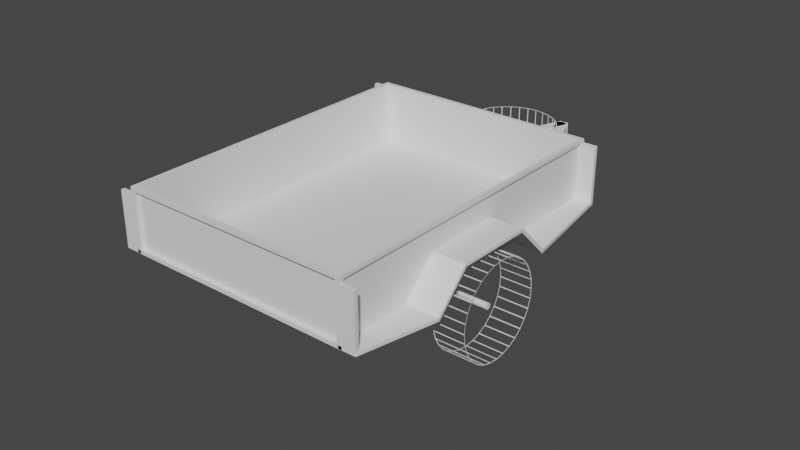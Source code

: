 # Source: pratfield_engineering_trailer.blend  (saved by Blender 5.0.119; exported with 4.5.12 LTS)
import bpy
from mathutils import Matrix  # noqa: F401  (used for matrix-valued properties, if any)

bpy.ops.wm.read_factory_settings(use_empty=True)
scene = bpy.context.scene
scene.name = 'Scene'

# ---- collections
col_collection = bpy.data.collections.new('Collection'); scene.collection.children.link(col_collection)

# ---- world
world_world = bpy.data.worlds.new('World'); scene.world = world_world
world_world.use_nodes = True; world_world.node_tree.nodes.clear()
_N = world_world.node_tree.nodes; _L = world_world.node_tree.links
n0 = _N.new('ShaderNodeOutputWorld'); n0.name = 'World Output'; n0.location = (300, 300)
n1 = _N.new('ShaderNodeBackground'); n1.name = 'Background'; n1.location = (10, 300)
n1.inputs[0].default_value = (0.05088, 0.05088, 0.05088, 1.0)
_L.new(n1.outputs[0], n0.inputs[0])
n0.is_active_output = True
world_world.color = (0.05088, 0.05088, 0.05088)
world_world.use_sun_shadow = False
world_world.sun_shadow_jitter_overblur = 0.0

# ---- meshes
me_cube_005 = bpy.data.meshes.new('Cube.005')
me_cube_005.from_pydata([(0.9626, 1.0, -0.8731), (0.9671, 0.9737, 1.0), (0.9626, 1.0, 0.8731), (0.9671, 0.9737, -0.9691), (1.0, 0.9765, -0.88), (1.0, 0.9765, 0.88), (0.9626, 1.0, -0.8731), (0.9626, 1.0, 0.8731), (0.9626, 1.0, -0.8731), (0.9626, 1.0, 0.8731), (0.9626, 0.9763, -0.8731), (0.9626, 0.9763, 0.8731), (1.0, 1.0, 1.0), (1.0, 1.0, -1.0), (0.9797, 0.9765, 0.88), (0.9797, 0.9765, -0.88), (-0.9626, 1.0, -0.8731), (-0.9671, 0.9737, 1.0), (-0.9626, 1.0, 0.8731), (-0.9671, 0.9737, -0.9691), (-1.0, 0.9765, -0.88), (-1.0, 0.9765, 0.88), (-0.9626, 1.0, -0.8731), (-0.9626, 1.0, 0.8731), (-0.9626, 1.0, -0.8731), (-0.9626, 1.0, 0.8731), (-0.9626, 0.9763, -0.8731), (-0.9626, 0.9763, 0.8731), (-1.0, 1.0, 1.0), (-1.0, 1.0, -1.0), (-0.9797, 0.9765, 0.88), (-0.9797, 0.9765, -0.88), (0.0, 1.0, -1.0), (0.0, 1.0, 1.0), (0.0, 0.9737, 1.0), (0.0, 0.9737, -0.9691), (0.0, 1.0, -0.8731), (0.0, 1.0, 0.8731), (0.0, 1.0, -0.8731), (0.0, 1.0, 0.8731), (0.0, 0.9763, -0.8731), (0.0, 0.9763, 0.8731), (0.9626, -1.0, -0.8731), (0.9671, -0.9737, 1.0), (0.9626, -1.0, 0.8731), (0.9671, -0.9737, -0.9691), (1.0, -0.9765, -0.88), (1.0, -0.9765, 0.88), (0.9626, -1.0, -0.8731), (0.9626, -1.0, 0.8731), (0.9626, -1.0, -0.8731), (0.9626, -1.0, 0.8731), (0.9626, -0.9763, -0.8731), (0.9626, -0.9763, 0.8731), (1.0, -1.0, 1.0), (1.0, -1.0, -1.0), (0.9797, -0.9765, 0.88), (0.9797, -0.9765, -0.88), (-0.9626, -1.0, -0.8731), (-0.9671, -0.9737, 1.0), (-0.9626, -1.0, 0.8731), (-0.9671, -0.9737, -0.9691), (-1.0, -0.9765, -0.88), (-1.0, -0.9765, 0.88), (-0.9626, -1.0, -0.8731), (-0.9626, -1.0, 0.8731), (-0.9626, -1.0, -0.8731), (-0.9626, -1.0, 0.8731), (-0.9626, -0.9763, -0.8731), (-0.9626, -0.9763, 0.8731), (-1.0, -1.0, 1.0), (-1.0, -1.0, -1.0), (-0.9797, -0.9765, 0.88), (-0.9797, -0.9765, -0.88), (0.0, -1.0, -1.0), (0.0, -1.0, 1.0), (0.0, -0.9737, 1.0), (0.0, -0.9737, -0.9691), (0.0, -1.0, -0.8731), (0.0, -1.0, 0.8731), (0.0, -1.0, -0.8731), (0.0, -1.0, 0.8731), (0.0, -0.9763, -0.8731), (0.0, -0.9763, 0.8731), (1.0, 0.0, -1.0), (1.0, 0.0, 1.0), (0.9671, 0.0, 1.0), (0.9671, 0.0, -0.9691), (1.0, 0.0, -0.88), (1.0, 0.0, 0.88), (0.9797, 0.0, -0.88), (0.9797, 0.0, 0.88), (0.0, 0.0, -0.9691), (0.0, 0.0, -1.0), (-1.0, 0.0, -1.0), (-1.0, 0.0, 1.0), (-0.9671, 0.0, 1.0), (-0.9671, 0.0, -0.9691), (-1.0, 0.0, -0.88), (-1.0, 0.0, 0.88), (-0.9797, 0.0, -0.88), (-0.9797, 0.0, 0.88)], [], [(86, 1, 3, 87), (34, 1, 12, 33), (36, 0, 13, 32), (0, 2, 12, 13), (2, 0, 6, 7), (2, 0, 8, 9), (37, 2, 9, 39), (40, 41, 11, 10), (9, 8, 10, 11), (39, 9, 11, 41), (5, 4, 13, 12), (89, 5, 12, 85), (88, 4, 15, 90), (4, 5, 14, 15), (8, 38, 40, 10), (0, 36, 38, 8), (1, 34, 35, 3), (2, 37, 33, 12), (96, 97, 19, 17), (34, 33, 28, 17), (36, 32, 29, 16), (16, 29, 28, 18), (18, 23, 22, 16), (18, 25, 24, 16), (37, 39, 25, 18), (40, 26, 27, 41), (25, 27, 26, 24), (39, 41, 27, 25), (21, 28, 29, 20), (99, 95, 28, 21), (98, 100, 31, 20), (20, 31, 30, 21), (24, 26, 40, 38), (16, 24, 38, 36), (17, 19, 35, 34), (18, 28, 33, 37), (31, 100, 101, 30), (21, 30, 101, 99), (17, 28, 95, 96), (20, 29, 94, 98), (32, 93, 94, 29), (19, 97, 92, 35), (15, 14, 91, 90), (5, 89, 91, 14), (3, 35, 92, 87), (1, 86, 85, 12), (32, 13, 84, 93), (4, 88, 84, 13), (86, 87, 45, 43), (76, 75, 54, 43), (78, 74, 55, 42), (42, 55, 54, 44), (44, 49, 48, 42), (44, 51, 50, 42), (79, 81, 51, 44), (82, 52, 53, 83), (51, 53, 52, 50), (81, 83, 53, 51), (47, 54, 55, 46), (89, 85, 54, 47), (88, 90, 57, 46), (46, 57, 56, 47), (50, 52, 82, 80), (42, 50, 80, 78), (43, 45, 77, 76), (44, 54, 75, 79), (96, 59, 61, 97), (76, 59, 70, 75), (78, 58, 71, 74), (58, 60, 70, 71), (60, 58, 64, 65), (60, 58, 66, 67), (79, 60, 67, 81), (82, 83, 69, 68), (67, 66, 68, 69), (81, 67, 69, 83), (63, 62, 71, 70), (99, 63, 70, 95), (98, 62, 73, 100), (62, 63, 72, 73), (66, 80, 82, 68), (58, 78, 80, 66), (59, 76, 77, 61), (60, 79, 75, 70), (73, 72, 101, 100), (63, 99, 101, 72), (59, 96, 95, 70), (62, 98, 94, 71), (74, 71, 94, 93), (61, 77, 92, 97), (57, 90, 91, 56), (47, 56, 91, 89), (45, 87, 92, 77), (43, 54, 85, 86), (74, 93, 84, 55), (46, 55, 84, 88)])
_uv = me_cube_005.uv_layers.new(name='UVMap')
_uv.uv.foreach_set('vector', [0.6291, 0.6254, 0.6291, 0.5041, 0.6291, 0.5041, 0.6291, 0.6254, 0.75, 0.5041, 0.6291, 0.5041, 0.625, 0.5, 0.75, 0.5, 0.3909, 0.3697, 0.3909, 0.4841, 0.375, 0.5, 0.375, 0.375, 0.3909, 0.4841, 0.6091, 0.4841, 0.625, 0.5, 0.375, 0.5, 0.6091, 0.4841, 0.3909, 0.4841, 0.3909, 0.4841, 0.6091, 0.4841, 0.6091, 0.4841, 0.3909, 0.4841, 0.3909, 0.4841, 0.6091, 0.4841, 0.6091, 0.3697, 0.6091, 0.4841, 0.6091, 0.4841, 0.6091, 0.3697, 0.3909, 0.3697, 0.6091, 0.3697, 0.6091, 0.4841, 0.3909, 0.4841, 0.6091, 0.4841, 0.3909, 0.4841, 0.3909, 0.4841, 0.6091, 0.4841, 0.6091, 0.3697, 0.6091, 0.4841, 0.6091, 0.4841, 0.6091, 0.3697, 0.61, 0.515, 0.39, 0.515, 0.375, 0.5, 0.625, 0.5, 0.61, 0.6307, 0.61, 0.515, 0.625, 0.5, 0.625, 0.625, 0.39, 0.6307, 0.39, 0.515, 0.39, 0.515, 0.39, 0.6307, 0.39, 0.515, 0.61, 0.515, 0.61, 0.515, 0.39, 0.515, 0.3909, 0.4841, 0.3909, 0.3697, 0.3909, 0.3697, 0.3909, 0.4841, 0.3909, 0.4841, 0.3909, 0.3697, 0.3909, 0.3697, 0.3909, 0.4841, 0.6291, 0.5041, 0.75, 0.5041, 0.75, 0.5041, 0.6291, 0.5041, 0.6091, 0.4841, 0.6091, 0.3697, 0.625, 0.375, 0.625, 0.5, 0.6291, 0.6254, 0.6291, 0.6254, 0.6291, 0.5041, 0.6291, 0.5041, 0.75, 0.5041, 0.75, 0.5, 0.625, 0.5, 0.6291, 0.5041, 0.3909, 0.3697, 0.375, 0.375, 0.375, 0.5, 0.3909, 0.4841, 0.3909, 0.4841, 0.375, 0.5, 0.625, 0.5, 0.6091, 0.4841, 0.6091, 0.4841, 0.6091, 0.4841, 0.3909, 0.4841, 0.3909, 0.4841, 0.6091, 0.4841, 0.6091, 0.4841, 0.3909, 0.4841, 0.3909, 0.4841, 0.6091, 0.3697, 0.6091, 0.3697, 0.6091, 0.4841, 0.6091, 0.4841, 0.3909, 0.3697, 0.3909, 0.4841, 0.6091, 0.4841, 0.6091, 0.3697, 0.6091, 0.4841, 0.6091, 0.4841, 0.3909, 0.4841, 0.3909, 0.4841, 0.6091, 0.3697, 0.6091, 0.3697, 0.6091, 0.4841, 0.6091, 0.4841, 0.61, 0.515, 0.625, 0.5, 0.375, 0.5, 0.39, 0.515, 0.61, 0.6307, 0.625, 0.625, 0.625, 0.5, 0.61, 0.515, 0.39, 0.6307, 0.39, 0.6307, 0.39, 0.515, 0.39, 0.515, 0.39, 0.515, 0.39, 0.515, 0.61, 0.515, 0.61, 0.515, 0.3909, 0.4841, 0.3909, 0.4841, 0.3909, 0.3697, 0.3909, 0.3697, 0.3909, 0.4841, 0.3909, 0.4841, 0.3909, 0.3697, 0.3909, 0.3697, 0.6291, 0.5041, 0.6291, 0.5041, 0.75, 0.5041, 0.75, 0.5041, 0.6091, 0.4841, 0.625, 0.5, 0.625, 0.375, 0.6091, 0.3697, 0.39, 0.515, 0.39, 0.6307, 0.61, 0.6307, 0.61, 0.515, 0.61, 0.515, 0.61, 0.515, 0.61, 0.6307, 0.61, 0.6307, 0.6291, 0.5041, 0.625, 0.5, 0.625, 0.625, 0.6291, 0.6254, 0.39, 0.515, 0.375, 0.5, 0.375, 0.625, 0.39, 0.6307, 0.25, 0.5, 0.25, 0.625, 0.375, 0.625, 0.375, 0.5, 0.6291, 0.5041, 0.6291, 0.6254, 0.75, 0.6254, 0.75, 0.5041, 0.39, 0.515, 0.61, 0.515, 0.61, 0.6307, 0.39, 0.6307, 0.61, 0.515, 0.61, 0.6307, 0.61, 0.6307, 0.61, 0.515, 0.6291, 0.5041, 0.75, 0.5041, 0.75, 0.6254, 0.6291, 0.6254, 0.6291, 0.5041, 0.6291, 0.6254, 0.625, 0.625, 0.625, 0.5, 0.25, 0.5, 0.375, 0.5, 0.375, 0.625, 0.25, 0.625, 0.39, 0.515, 0.39, 0.6307, 0.375, 0.625, 0.375, 0.5, 0.6291, 0.6254, 0.6291, 0.6254, 0.6291, 0.5041, 0.6291, 0.5041, 0.75, 0.5041, 0.75, 0.5, 0.625, 0.5, 0.6291, 0.5041, 0.3909, 0.3697, 0.375, 0.375, 0.375, 0.5, 0.3909, 0.4841, 0.3909, 0.4841, 0.375, 0.5, 0.625, 0.5, 0.6091, 0.4841, 0.6091, 0.4841, 0.6091, 0.4841, 0.3909, 0.4841, 0.3909, 0.4841, 0.6091, 0.4841, 0.6091, 0.4841, 0.3909, 0.4841, 0.3909, 0.4841, 0.6091, 0.3697, 0.6091, 0.3697, 0.6091, 0.4841, 0.6091, 0.4841, 0.3909, 0.3697, 0.3909, 0.4841, 0.6091, 0.4841, 0.6091, 0.3697, 0.6091, 0.4841, 0.6091, 0.4841, 0.3909, 0.4841, 0.3909, 0.4841, 0.6091, 0.3697, 0.6091, 0.3697, 0.6091, 0.4841, 0.6091, 0.4841, 0.61, 0.515, 0.625, 0.5, 0.375, 0.5, 0.39, 0.515, 0.61, 0.6307, 0.625, 0.625, 0.625, 0.5, 0.61, 0.515, 0.39, 0.6307, 0.39, 0.6307, 0.39, 0.515, 0.39, 0.515, 0.39, 0.515, 0.39, 0.515, 0.61, 0.515, 0.61, 0.515, 0.3909, 0.4841, 0.3909, 0.4841, 0.3909, 0.3697, 0.3909, 0.3697, 0.3909, 0.4841, 0.3909, 0.4841, 0.3909, 0.3697, 0.3909, 0.3697, 0.6291, 0.5041, 0.6291, 0.5041, 0.75, 0.5041, 0.75, 0.5041, 0.6091, 0.4841, 0.625, 0.5, 0.625, 0.375, 0.6091, 0.3697, 0.6291, 0.6254, 0.6291, 0.5041, 0.6291, 0.5041, 0.6291, 0.6254, 0.75, 0.5041, 0.6291, 0.5041, 0.625, 0.5, 0.75, 0.5, 0.3909, 0.3697, 0.3909, 0.4841, 0.375, 0.5, 0.375, 0.375, 0.3909, 0.4841, 0.6091, 0.4841, 0.625, 0.5, 0.375, 0.5, 0.6091, 0.4841, 0.3909, 0.4841, 0.3909, 0.4841, 0.6091, 0.4841, 0.6091, 0.4841, 0.3909, 0.4841, 0.3909, 0.4841, 0.6091, 0.4841, 0.6091, 0.3697, 0.6091, 0.4841, 0.6091, 0.4841, 0.6091, 0.3697, 0.3909, 0.3697, 0.6091, 0.3697, 0.6091, 0.4841, 0.3909, 0.4841, 0.6091, 0.4841, 0.3909, 0.4841, 0.3909, 0.4841, 0.6091, 0.4841, 0.6091, 0.3697, 0.6091, 0.4841, 0.6091, 0.4841, 0.6091, 0.3697, 0.61, 0.515, 0.39, 0.515, 0.375, 0.5, 0.625, 0.5, 0.61, 0.6307, 0.61, 0.515, 0.625, 0.5, 0.625, 0.625, 0.39, 0.6307, 0.39, 0.515, 0.39, 0.515, 0.39, 0.6307, 0.39, 0.515, 0.61, 0.515, 0.61, 0.515, 0.39, 0.515, 0.3909, 0.4841, 0.3909, 0.3697, 0.3909, 0.3697, 0.3909, 0.4841, 0.3909, 0.4841, 0.3909, 0.3697, 0.3909, 0.3697, 0.3909, 0.4841, 0.6291, 0.5041, 0.75, 0.5041, 0.75, 0.5041, 0.6291, 0.5041, 0.6091, 0.4841, 0.6091, 0.3697, 0.625, 0.375, 0.625, 0.5, 0.39, 0.515, 0.61, 0.515, 0.61, 0.6307, 0.39, 0.6307, 0.61, 0.515, 0.61, 0.6307, 0.61, 0.6307, 0.61, 0.515, 0.6291, 0.5041, 0.6291, 0.6254, 0.625, 0.625, 0.625, 0.5, 0.39, 0.515, 0.39, 0.6307, 0.375, 0.625, 0.375, 0.5, 0.25, 0.5, 0.375, 0.5, 0.375, 0.625, 0.25, 0.625, 0.6291, 0.5041, 0.75, 0.5041, 0.75, 0.6254, 0.6291, 0.6254, 0.39, 0.515, 0.39, 0.6307, 0.61, 0.6307, 0.61, 0.515, 0.61, 0.515, 0.61, 0.515, 0.61, 0.6307, 0.61, 0.6307, 0.6291, 0.5041, 0.6291, 0.6254, 0.75, 0.6254, 0.75, 0.5041, 0.6291, 0.5041, 0.625, 0.5, 0.625, 0.625, 0.6291, 0.6254, 0.25, 0.5, 0.25, 0.625, 0.375, 0.625, 0.375, 0.5, 0.39, 0.515, 0.375, 0.5, 0.375, 0.625, 0.39, 0.6307])
me_cube_005.use_remesh_fix_poles = True
me_cube_005.use_remesh_preserve_attributes = False
me_cube_005.use_mirror_vertex_groups = False
me_cube_005.update()
me_cube = bpy.data.meshes.new('Cube')
me_cube.from_pydata([(0.9641, -0.3109, -0.7845), (1.18, -0.3109, -1.0), (1.18, -0.3109, 1.0), (0.9641, -0.3109, 0.7845), (2.637, 1.893, -1.0), (2.422, 1.893, -0.7845), (2.422, 1.893, 0.7845), (2.637, 1.893, 1.0), (2.749, -0.3109, -1.0), (2.964, -0.3109, -0.7845), (2.964, -0.3109, 0.7845), (2.749, -0.3109, 1.0), (4.422, 1.893, -0.7845), (4.206, 1.893, -1.0), (4.206, 1.893, 1.0), (4.422, 1.893, 0.7845), (0.9641, -0.3109, -0.7845), (-7.84, 0.8612, -19.92), (-8.396, -1.595, -0.7845), (-8.197, -1.6, -1.0), (-8.197, -1.6, 1.0), (-8.396, -1.595, 0.7845), (1.319, -0.2695, -1.0), (1.121, -0.2645, -0.7845), (1.121, -0.2645, 0.7845), (1.319, -0.2695, 1.0), (-6.753, -1.637, -1.0), (-6.555, -1.642, -0.7845), (-6.555, -1.642, 0.7845), (-6.753, -1.637, 1.0), (2.962, -0.3109, -0.7845), (2.764, -0.3059, -1.0), (2.764, -0.3059, 1.0), (2.962, -0.3109, 0.7845), (-8.396, -1.595, -0.7845), (1.121, -0.2645, -0.7845)], [], [(8, 9, 10, 11, 2, 3, 0, 1), (12, 15, 10, 9), (14, 7, 2, 11), (0, 3, 6, 5), (4, 5, 6, 7, 14, 15, 12, 13), (4, 1, 0, 5), (2, 7, 6, 3), (8, 13, 12, 9), (14, 11, 10, 15), (4, 13, 8, 1), (5, 0, 16), (26, 27, 28, 29, 20, 21, 18, 19), (30, 33, 28, 27), (32, 25, 20, 29), (18, 21, 24, 23), (22, 23, 24, 25, 32, 33, 30, 31), (22, 19, 18, 23), (20, 25, 24, 21), (26, 31, 30, 27), (32, 29, 28, 33), (22, 31, 26, 19), (23, 18, 34, 35)])
_uv = me_cube.uv_layers.new(name='UVMap')
_uv.uv.foreach_set('vector', [0.375, 0.7769, 0.4019, 0.75, 0.5981, 0.75, 0.625, 0.7769, 0.625, 0.9731, 0.5981, 1.0, 0.4019, 1.0, 0.375, 0.9731, 0.4019, 0.5, 0.5981, 0.5, 0.5981, 0.75, 0.4019, 0.75, 0.6519, 0.5, 0.8481, 0.5, 0.8481, 0.75, 0.6519, 0.75, 0.4019, 0.0, 0.5981, 0.0, 0.5981, 0.25, 0.4019, 0.25, 0.375, 0.2769, 0.4019, 0.25, 0.5981, 0.25, 0.625, 0.2769, 0.625, 0.4731, 0.5981, 0.5, 0.4019, 0.5, 0.375, 0.4731, 0.1519, 0.5, 0.1519, 0.75, 0.125, 0.75, 0.125, 0.5, 0.8481, 0.75, 0.8481, 0.5, 0.875, 0.5, 0.875, 0.75, 0.3481, 0.75, 0.3481, 0.5, 0.4019, 0.5, 0.4019, 0.75, 0.6519, 0.5, 0.6519, 0.75, 0.5981, 0.75, 0.5981, 0.5, 0.1519, 0.5, 0.3481, 0.5, 0.3481, 0.75, 0.1519, 0.75, 0.4019, 0.25, 0.4019, 0.0, 0.4019, 0.0, 0.375, 0.7769, 0.4019, 0.75, 0.5981, 0.75, 0.625, 0.7769, 0.625, 0.9731, 0.5981, 1.0, 0.4019, 1.0, 0.375, 0.9731, 0.4019, 0.5, 0.5981, 0.5, 0.5981, 0.75, 0.4019, 0.75, 0.6519, 0.5, 0.8481, 0.5, 0.8481, 0.75, 0.6519, 0.75, 0.4019, 0.0, 0.5981, 0.0, 0.5981, 0.25, 0.4019, 0.25, 0.375, 0.2769, 0.4019, 0.25, 0.5981, 0.25, 0.625, 0.2769, 0.625, 0.4731, 0.5981, 0.5, 0.4019, 0.5, 0.375, 0.4731, 0.1519, 0.5, 0.1519, 0.75, 0.125, 0.75, 0.125, 0.5, 0.8481, 0.75, 0.8481, 0.5, 0.875, 0.5, 0.875, 0.75, 0.3481, 0.75, 0.3481, 0.5, 0.4019, 0.5, 0.4019, 0.75, 0.6519, 0.5, 0.6519, 0.75, 0.5981, 0.75, 0.5981, 0.5, 0.1519, 0.5, 0.3481, 0.5, 0.3481, 0.75, 0.1519, 0.75, 0.4019, 0.25, 0.4019, 0.0, 0.4019, 0.0, 0.4019, 0.25])
me_cube.use_remesh_fix_poles = True
me_cube.use_remesh_preserve_attributes = False
me_cube.use_mirror_vertex_groups = False
me_cube.update()
me_cylinder = bpy.data.meshes.new('Cylinder')
me_cylinder.from_pydata([(0.0, 1.0, -1.0), (0.0, 1.0, 1.0), (0.1951, 0.9808, -1.0), (0.1951, 0.9808, 1.0), (0.3827, 0.9239, -1.0), (0.3827, 0.9239, 1.0), (0.5556, 0.8315, -1.0), (0.5556, 0.8315, 1.0), (0.7071, 0.7071, -1.0), (0.7071, 0.7071, 1.0), (0.8315, 0.5556, -1.0), (0.8315, 0.5556, 1.0), (0.9239, 0.3827, -1.0), (0.9239, 0.3827, 1.0), (0.9808, 0.1951, -1.0), (0.9808, 0.1951, 1.0), (1.0, 0.0, -1.0), (1.0, 0.0, 1.0), (0.9808, -0.1951, -1.0), (0.9808, -0.1951, 1.0), (0.9239, -0.3827, -1.0), (0.9239, -0.3827, 1.0), (0.8315, -0.5556, -1.0), (0.8315, -0.5556, 1.0), (0.7071, -0.7071, -1.0), (0.7071, -0.7071, 1.0), (0.5556, -0.8315, -1.0), (0.5556, -0.8315, 1.0), (0.3827, -0.9239, -1.0), (0.3827, -0.9239, 1.0), (0.1951, -0.9808, -1.0), (0.1951, -0.9808, 1.0), (0.0, -1.0, -1.0), (0.0, -1.0, 1.0), (-0.1951, -0.9808, -1.0), (-0.1951, -0.9808, 1.0), (-0.3827, -0.9239, -1.0), (-0.3827, -0.9239, 1.0), (-0.5556, -0.8315, -1.0), (-0.5556, -0.8315, 1.0), (-0.7071, -0.7071, -1.0), (-0.7071, -0.7071, 1.0), (-0.8315, -0.5556, -1.0), (-0.8315, -0.5556, 1.0), (-0.9239, -0.3827, -1.0), (-0.9239, -0.3827, 1.0), (-0.9808, -0.1951, -1.0), (-0.9808, -0.1951, 1.0), (-1.0, 0.0, -1.0), (-1.0, 0.0, 1.0), (-0.9808, 0.1951, -1.0), (-0.9808, 0.1951, 1.0), (-0.9239, 0.3827, -1.0), (-0.9239, 0.3827, 1.0), (-0.8315, 0.5556, -1.0), (-0.8315, 0.5556, 1.0), (-0.7071, 0.7071, -1.0), (-0.7071, 0.7071, 1.0), (-0.5556, 0.8315, -1.0), (-0.5556, 0.8315, 1.0), (-0.3827, 0.9239, -1.0), (-0.3827, 0.9239, 1.0), (-0.1951, 0.9808, -1.0), (-0.1951, 0.9808, 1.0)], [], [(0, 1, 3, 2), (2, 3, 5, 4), (4, 5, 7, 6), (6, 7, 9, 8), (8, 9, 11, 10), (10, 11, 13, 12), (12, 13, 15, 14), (14, 15, 17, 16), (16, 17, 19, 18), (18, 19, 21, 20), (20, 21, 23, 22), (22, 23, 25, 24), (24, 25, 27, 26), (26, 27, 29, 28), (28, 29, 31, 30), (30, 31, 33, 32), (32, 33, 35, 34), (34, 35, 37, 36), (36, 37, 39, 38), (38, 39, 41, 40), (40, 41, 43, 42), (42, 43, 45, 44), (44, 45, 47, 46), (46, 47, 49, 48), (48, 49, 51, 50), (50, 51, 53, 52), (52, 53, 55, 54), (54, 55, 57, 56), (56, 57, 59, 58), (58, 59, 61, 60), (3, 1, 63, 61, 59, 57, 55, 53, 51, 49, 47, 45, 43, 41, 39, 37, 35, 33, 31, 29, 27, 25, 23, 21, 19, 17, 15, 13, 11, 9, 7, 5), (60, 61, 63, 62), (62, 63, 1, 0), (0, 2, 4, 6, 8, 10, 12, 14, 16, 18, 20, 22, 24, 26, 28, 30, 32, 34, 36, 38, 40, 42, 44, 46, 48, 50, 52, 54, 56, 58, 60, 62)])
_uv = me_cylinder.uv_layers.new(name='UVMap')
_uv.uv.foreach_set('vector', [1.0, 0.5, 1.0, 1.0, 0.9688, 1.0, 0.9688, 0.5, 0.9688, 0.5, 0.9688, 1.0, 0.9375, 1.0, 0.9375, 0.5, 0.9375, 0.5, 0.9375, 1.0, 0.9062, 1.0, 0.9062, 0.5, 0.9062, 0.5, 0.9062, 1.0, 0.875, 1.0, 0.875, 0.5, 0.875, 0.5, 0.875, 1.0, 0.8438, 1.0, 0.8438, 0.5, 0.8438, 0.5, 0.8438, 1.0, 0.8125, 1.0, 0.8125, 0.5, 0.8125, 0.5, 0.8125, 1.0, 0.7812, 1.0, 0.7812, 0.5, 0.7812, 0.5, 0.7812, 1.0, 0.75, 1.0, 0.75, 0.5, 0.75, 0.5, 0.75, 1.0, 0.7188, 1.0, 0.7188, 0.5, 0.7188, 0.5, 0.7188, 1.0, 0.6875, 1.0, 0.6875, 0.5, 0.6875, 0.5, 0.6875, 1.0, 0.6562, 1.0, 0.6562, 0.5, 0.6562, 0.5, 0.6562, 1.0, 0.625, 1.0, 0.625, 0.5, 0.625, 0.5, 0.625, 1.0, 0.5938, 1.0, 0.5938, 0.5, 0.5938, 0.5, 0.5938, 1.0, 0.5625, 1.0, 0.5625, 0.5, 0.5625, 0.5, 0.5625, 1.0, 0.5312, 1.0, 0.5312, 0.5, 0.5312, 0.5, 0.5312, 1.0, 0.5, 1.0, 0.5, 0.5, 0.5, 0.5, 0.5, 1.0, 0.4688, 1.0, 0.4688, 0.5, 0.4688, 0.5, 0.4688, 1.0, 0.4375, 1.0, 0.4375, 0.5, 0.4375, 0.5, 0.4375, 1.0, 0.4062, 1.0, 0.4062, 0.5, 0.4062, 0.5, 0.4062, 1.0, 0.375, 1.0, 0.375, 0.5, 0.375, 0.5, 0.375, 1.0, 0.3438, 1.0, 0.3438, 0.5, 0.3438, 0.5, 0.3438, 1.0, 0.3125, 1.0, 0.3125, 0.5, 0.3125, 0.5, 0.3125, 1.0, 0.2812, 1.0, 0.2812, 0.5, 0.2812, 0.5, 0.2812, 1.0, 0.25, 1.0, 0.25, 0.5, 0.25, 0.5, 0.25, 1.0, 0.2188, 1.0, 0.2188, 0.5, 0.2188, 0.5, 0.2188, 1.0, 0.1875, 1.0, 0.1875, 0.5, 0.1875, 0.5, 0.1875, 1.0, 0.1562, 1.0, 0.1562, 0.5, 0.1562, 0.5, 0.1562, 1.0, 0.125, 1.0, 0.125, 0.5, 0.125, 0.5, 0.125, 1.0, 0.09375, 1.0, 0.09375, 0.5, 0.09375, 0.5, 0.09375, 1.0, 0.0625, 1.0, 0.0625, 0.5, 0.2968, 0.4854, 0.25, 0.49, 0.2032, 0.4854, 0.1582, 0.4717, 0.1167, 0.4496, 0.08029, 0.4197, 0.05045, 0.3833, 0.02827, 0.3418, 0.01461, 0.2968, 0.01, 0.25, 0.01461, 0.2032, 0.02827, 0.1582, 0.05045, 0.1167, 0.08029, 0.08029, 0.1167, 0.05045, 0.1582, 0.02827, 0.2032, 0.01461, 0.25, 0.01, 0.2968, 0.01461, 0.3418, 0.02827, 0.3833, 0.05045, 0.4197, 0.08029, 0.4496, 0.1167, 0.4717, 0.1582, 0.4854, 0.2032, 0.49, 0.25, 0.4854, 0.2968, 0.4717, 0.3418, 0.4496, 0.3833, 0.4197, 0.4197, 0.3833, 0.4496, 0.3418, 0.4717, 0.0625, 0.5, 0.0625, 1.0, 0.03125, 1.0, 0.03125, 0.5, 0.03125, 0.5, 0.03125, 1.0, 0.0, 1.0, 0.0, 0.5, 0.75, 0.49, 0.7968, 0.4854, 0.8418, 0.4717, 0.8833, 0.4496, 0.9197, 0.4197, 0.9496, 0.3833, 0.9717, 0.3418, 0.9854, 0.2968, 0.99, 0.25, 0.9854, 0.2032, 0.9717, 0.1582, 0.9496, 0.1167, 0.9197, 0.08029, 0.8833, 0.05045, 0.8418, 0.02827, 0.7968, 0.01461, 0.75, 0.01, 0.7032, 0.01461, 0.6582, 0.02827, 0.6167, 0.05045, 0.5803, 0.08029, 0.5504, 0.1167, 0.5283, 0.1582, 0.5146, 0.2032, 0.51, 0.25, 0.5146, 0.2968, 0.5283, 0.3418, 0.5504, 0.3833, 0.5803, 0.4197, 0.6167, 0.4496, 0.6582, 0.4717, 0.7032, 0.4854])
me_cylinder.update()
me_cube_009 = bpy.data.meshes.new('Cube.009')
me_cube_009.from_pydata([(-1.0, -1.0, -1.0), (-1.0, -1.0, 1.0), (-1.0, 1.0, -1.0), (-1.0, 1.0, 1.0), (1.0, -0.9057, -0.9057), (1.0, -0.9057, 0.9057), (1.0, 0.9057, -0.9057), (1.0, 0.9057, 0.9057), (1.0, 1.0, 1.0), (1.0, 1.0, -1.0), (1.0, -1.0, -1.0), (1.0, -1.0, 1.0), (1.0, 1.0, 1.0), (1.0, 1.0, -1.0), (1.0, -1.0, -1.0), (1.0, -1.0, 1.0), (-3.653, 0.9057, 0.9057), (-3.653, 0.9057, -0.9057), (-3.653, -0.9057, -0.9057), (-3.653, -0.9057, 0.9057)], [], [(0, 1, 3, 2), (2, 3, 8, 9), (5, 4, 18, 19), (10, 11, 1, 0), (2, 9, 10, 0), (8, 3, 1, 11), (12, 13, 9, 8), (13, 14, 10, 9), (15, 12, 8, 11), (14, 15, 11, 10), (7, 6, 13, 12), (6, 4, 14, 13), (5, 7, 12, 15), (4, 5, 15, 14), (17, 16, 19, 18), (4, 6, 17, 18), (7, 5, 19, 16), (6, 7, 16, 17)])
_uv = me_cube_009.uv_layers.new(name='UVMap')
_uv.uv.foreach_set('vector', [0.375, 0.0, 0.625, 0.0, 0.625, 0.25, 0.375, 0.25, 0.375, 0.25, 0.625, 0.25, 0.625, 0.5, 0.375, 0.5, 0.6132, 0.7382, 0.3868, 0.7382, 0.3868, 0.7382, 0.6132, 0.7382, 0.375, 0.75, 0.625, 0.75, 0.625, 1.0, 0.375, 1.0, 0.125, 0.5, 0.375, 0.5, 0.375, 0.75, 0.125, 0.75, 0.625, 0.5, 0.875, 0.5, 0.875, 0.75, 0.625, 0.75, 0.0, 0.0, 0.0, 0.0, 0.0, 0.0, 0.0, 0.0, 0.375, 0.5, 0.375, 0.75, 0.375, 0.75, 0.375, 0.5, 0.625, 0.75, 0.625, 0.5, 0.625, 0.5, 0.625, 0.75, 0.0, 0.0, 0.0, 0.0, 0.0, 0.0, 0.0, 0.0, 0.6132, 0.5118, 0.3868, 0.5118, 0.375, 0.5, 0.625, 0.5, 0.3868, 0.5118, 0.3868, 0.7382, 0.375, 0.75, 0.375, 0.5, 0.6132, 0.7382, 0.6132, 0.5118, 0.625, 0.5, 0.625, 0.75, 0.3868, 0.7382, 0.6132, 0.7382, 0.625, 0.75, 0.375, 0.75, 0.3868, 0.5118, 0.6132, 0.5118, 0.6132, 0.7382, 0.3868, 0.7382, 0.3868, 0.7382, 0.3868, 0.5118, 0.3868, 0.5118, 0.3868, 0.7382, 0.6132, 0.5118, 0.6132, 0.7382, 0.6132, 0.7382, 0.6132, 0.5118, 0.3868, 0.5118, 0.6132, 0.5118, 0.6132, 0.5118, 0.3868, 0.5118])
me_cube_009.update()
me_cylinder_001 = bpy.data.meshes.new('Cylinder.001')
me_cylinder_001.from_pydata([(0.0, 1.0, -1.0), (0.0, 1.0, 1.0), (0.1951, 0.9808, -1.0), (0.1951, 0.9808, 1.0), (0.3827, 0.9239, -1.0), (0.3827, 0.9239, 1.0), (0.5556, 0.8315, -1.0), (0.5556, 0.8315, 1.0), (0.7071, 0.7071, -1.0), (0.7071, 0.7071, 1.0), (0.8315, 0.5556, -1.0), (0.8315, 0.5556, 1.0), (0.9239, 0.3827, -1.0), (0.9239, 0.3827, 1.0), (0.9808, 0.1951, -1.0), (0.9808, 0.1951, 1.0), (1.0, 0.0, -1.0), (1.0, 0.0, 1.0), (0.9808, -0.1951, -1.0), (0.9808, -0.1951, 1.0), (0.9239, -0.3827, -1.0), (0.9239, -0.3827, 1.0), (0.8315, -0.5556, -1.0), (0.8315, -0.5556, 1.0), (0.7071, -0.7071, -1.0), (0.7071, -0.7071, 1.0), (0.5556, -0.8315, -1.0), (0.5556, -0.8315, 1.0), (0.3827, -0.9239, -1.0), (0.3827, -0.9239, 1.0), (0.1951, -0.9808, -1.0), (0.1951, -0.9808, 1.0), (0.0, -1.0, -1.0), (0.0, -1.0, 1.0), (-0.1951, -0.9808, -1.0), (-0.1951, -0.9808, 1.0), (-0.3827, -0.9239, -1.0), (-0.3827, -0.9239, 1.0), (-0.5556, -0.8315, -1.0), (-0.5556, -0.8315, 1.0), (-0.7071, -0.7071, -1.0), (-0.7071, -0.7071, 1.0), (-0.8315, -0.5556, -1.0), (-0.8315, -0.5556, 1.0), (-0.9239, -0.3827, -1.0), (-0.9239, -0.3827, 1.0), (-0.9808, -0.1951, -1.0), (-0.9808, -0.1951, 1.0), (-1.0, 0.0, -1.0), (-1.0, 0.0, 1.0), (-0.9808, 0.1951, -1.0), (-0.9808, 0.1951, 1.0), (-0.9239, 0.3827, -1.0), (-0.9239, 0.3827, 1.0), (-0.8315, 0.5556, -1.0), (-0.8315, 0.5556, 1.0), (-0.7071, 0.7071, -1.0), (-0.7071, 0.7071, 1.0), (-0.5556, 0.8315, -1.0), (-0.5556, 0.8315, 1.0), (-0.3827, 0.9239, -1.0), (-0.3827, 0.9239, 1.0), (-0.1951, 0.9808, -1.0), (-0.1951, 0.9808, 1.0)], [], [(0, 1, 3, 2), (2, 3, 5, 4), (4, 5, 7, 6), (6, 7, 9, 8), (8, 9, 11, 10), (10, 11, 13, 12), (12, 13, 15, 14), (14, 15, 17, 16), (16, 17, 19, 18), (18, 19, 21, 20), (20, 21, 23, 22), (22, 23, 25, 24), (24, 25, 27, 26), (26, 27, 29, 28), (28, 29, 31, 30), (30, 31, 33, 32), (32, 33, 35, 34), (34, 35, 37, 36), (36, 37, 39, 38), (38, 39, 41, 40), (40, 41, 43, 42), (42, 43, 45, 44), (44, 45, 47, 46), (46, 47, 49, 48), (48, 49, 51, 50), (50, 51, 53, 52), (52, 53, 55, 54), (54, 55, 57, 56), (56, 57, 59, 58), (58, 59, 61, 60), (3, 1, 63, 61, 59, 57, 55, 53, 51, 49, 47, 45, 43, 41, 39, 37, 35, 33, 31, 29, 27, 25, 23, 21, 19, 17, 15, 13, 11, 9, 7, 5), (60, 61, 63, 62), (62, 63, 1, 0), (0, 2, 4, 6, 8, 10, 12, 14, 16, 18, 20, 22, 24, 26, 28, 30, 32, 34, 36, 38, 40, 42, 44, 46, 48, 50, 52, 54, 56, 58, 60, 62)])
_uv = me_cylinder_001.uv_layers.new(name='UVMap')
_uv.uv.foreach_set('vector', [1.0, 0.5, 1.0, 1.0, 0.9688, 1.0, 0.9688, 0.5, 0.9688, 0.5, 0.9688, 1.0, 0.9375, 1.0, 0.9375, 0.5, 0.9375, 0.5, 0.9375, 1.0, 0.9062, 1.0, 0.9062, 0.5, 0.9062, 0.5, 0.9062, 1.0, 0.875, 1.0, 0.875, 0.5, 0.875, 0.5, 0.875, 1.0, 0.8438, 1.0, 0.8438, 0.5, 0.8438, 0.5, 0.8438, 1.0, 0.8125, 1.0, 0.8125, 0.5, 0.8125, 0.5, 0.8125, 1.0, 0.7812, 1.0, 0.7812, 0.5, 0.7812, 0.5, 0.7812, 1.0, 0.75, 1.0, 0.75, 0.5, 0.75, 0.5, 0.75, 1.0, 0.7188, 1.0, 0.7188, 0.5, 0.7188, 0.5, 0.7188, 1.0, 0.6875, 1.0, 0.6875, 0.5, 0.6875, 0.5, 0.6875, 1.0, 0.6562, 1.0, 0.6562, 0.5, 0.6562, 0.5, 0.6562, 1.0, 0.625, 1.0, 0.625, 0.5, 0.625, 0.5, 0.625, 1.0, 0.5938, 1.0, 0.5938, 0.5, 0.5938, 0.5, 0.5938, 1.0, 0.5625, 1.0, 0.5625, 0.5, 0.5625, 0.5, 0.5625, 1.0, 0.5312, 1.0, 0.5312, 0.5, 0.5312, 0.5, 0.5312, 1.0, 0.5, 1.0, 0.5, 0.5, 0.5, 0.5, 0.5, 1.0, 0.4688, 1.0, 0.4688, 0.5, 0.4688, 0.5, 0.4688, 1.0, 0.4375, 1.0, 0.4375, 0.5, 0.4375, 0.5, 0.4375, 1.0, 0.4062, 1.0, 0.4062, 0.5, 0.4062, 0.5, 0.4062, 1.0, 0.375, 1.0, 0.375, 0.5, 0.375, 0.5, 0.375, 1.0, 0.3438, 1.0, 0.3438, 0.5, 0.3438, 0.5, 0.3438, 1.0, 0.3125, 1.0, 0.3125, 0.5, 0.3125, 0.5, 0.3125, 1.0, 0.2812, 1.0, 0.2812, 0.5, 0.2812, 0.5, 0.2812, 1.0, 0.25, 1.0, 0.25, 0.5, 0.25, 0.5, 0.25, 1.0, 0.2188, 1.0, 0.2188, 0.5, 0.2188, 0.5, 0.2188, 1.0, 0.1875, 1.0, 0.1875, 0.5, 0.1875, 0.5, 0.1875, 1.0, 0.1562, 1.0, 0.1562, 0.5, 0.1562, 0.5, 0.1562, 1.0, 0.125, 1.0, 0.125, 0.5, 0.125, 0.5, 0.125, 1.0, 0.09375, 1.0, 0.09375, 0.5, 0.09375, 0.5, 0.09375, 1.0, 0.0625, 1.0, 0.0625, 0.5, 0.2968, 0.4854, 0.25, 0.49, 0.2032, 0.4854, 0.1582, 0.4717, 0.1167, 0.4496, 0.08029, 0.4197, 0.05045, 0.3833, 0.02827, 0.3418, 0.01461, 0.2968, 0.01, 0.25, 0.01461, 0.2032, 0.02827, 0.1582, 0.05045, 0.1167, 0.08029, 0.08029, 0.1167, 0.05045, 0.1582, 0.02827, 0.2032, 0.01461, 0.25, 0.01, 0.2968, 0.01461, 0.3418, 0.02827, 0.3833, 0.05045, 0.4197, 0.08029, 0.4496, 0.1167, 0.4717, 0.1582, 0.4854, 0.2032, 0.49, 0.25, 0.4854, 0.2968, 0.4717, 0.3418, 0.4496, 0.3833, 0.4197, 0.4197, 0.3833, 0.4496, 0.3418, 0.4717, 0.0625, 0.5, 0.0625, 1.0, 0.03125, 1.0, 0.03125, 0.5, 0.03125, 0.5, 0.03125, 1.0, 0.0, 1.0, 0.0, 0.5, 0.75, 0.49, 0.7968, 0.4854, 0.8418, 0.4717, 0.8833, 0.4496, 0.9197, 0.4197, 0.9496, 0.3833, 0.9717, 0.3418, 0.9854, 0.2968, 0.99, 0.25, 0.9854, 0.2032, 0.9717, 0.1582, 0.9496, 0.1167, 0.9197, 0.08029, 0.8833, 0.05045, 0.8418, 0.02827, 0.7968, 0.01461, 0.75, 0.01, 0.7032, 0.01461, 0.6582, 0.02827, 0.6167, 0.05045, 0.5803, 0.08029, 0.5504, 0.1167, 0.5283, 0.1582, 0.5146, 0.2032, 0.51, 0.25, 0.5146, 0.2968, 0.5283, 0.3418, 0.5504, 0.3833, 0.5803, 0.4197, 0.6167, 0.4496, 0.6582, 0.4717, 0.7032, 0.4854])
me_cylinder_001.update()
me_cube_013 = bpy.data.meshes.new('Cube.013')
me_cube_013.from_pydata([(-1.041, -1.0, -1.0), (-1.041, -1.0, 1.0), (-1.0, 1.0, -1.0), (-1.0, 0.9739, 1.0), (-0.008994, -1.0, -1.0), (-0.008994, -1.0, 1.0), (1.0, 1.0, -1.0), (1.0, 0.9721, 1.0), (-1.0, 1.856, 20.48), (-1.0, 1.827, 22.18), (-0.9999, 3.846, 20.18), (-0.9999, 3.845, 22.18), (0.9999, 1.856, 20.48), (0.9999, 1.827, 22.18), (1.0, 3.809, 20.19), (1.0, 3.845, 22.18), (-0.9999, 4.668, -1.098), (-1.0, 4.705, 1.278), (1.0, 4.668, -1.098), (1.0, 4.704, 1.286), (-0.8656, 7.486, -1.1), (-0.8656, 7.486, 1.284), (0.02035, 7.486, -1.1), (0.02035, 7.486, 1.284), (-0.8278, -1.0, 1.0), (-0.8278, -1.0, 34.47), (-0.8278, -0.9019, 1.0), (-0.8278, -0.9019, 34.47), (-0.008994, -1.0, 1.0), (-0.008994, -1.0, 34.47), (-0.008994, -0.9019, 1.0), (-0.008994, -0.9019, 34.47), (0.02384, 7.384, 0.7818), (-0.8243, 7.384, 0.7818), (0.02035, 7.486, 36.47), (0.02384, 7.384, 36.35), (-0.8278, 7.486, 36.47), (-0.8243, 7.384, 36.35)], [], [(0, 1, 3, 2), (2, 3, 7, 6), (6, 7, 5, 4), (4, 5, 1, 0), (2, 6, 4, 0), (7, 3, 1, 5), (8, 9, 11, 10), (10, 11, 15, 14), (14, 15, 13, 12), (12, 13, 9, 8), (10, 14, 12, 8), (15, 11, 9, 13), (10, 11, 17, 16), (16, 17, 19, 18), (18, 19, 15, 14), (16, 18, 14, 10), (19, 17, 11, 15), (2, 3, 9, 8), (12, 13, 7, 6), (8, 12, 6, 2), (13, 9, 3, 7), (16, 17, 21, 20), (20, 21, 23, 22), (22, 23, 19, 18), (20, 22, 18, 16), (23, 21, 17, 19), (24, 25, 27, 26), (26, 27, 31, 30), (30, 31, 29, 28), (28, 29, 25, 24), (26, 30, 28, 24), (31, 27, 25, 29), (23, 32, 33, 21), (21, 33, 37, 36), (36, 37, 35, 34), (34, 35, 32, 23), (21, 36, 34, 23), (37, 33, 32, 35)])
_uv = me_cube_013.uv_layers.new(name='UVMap')
_uv.uv.foreach_set('vector', [0.375, 0.0, 0.625, 0.0, 0.625, 0.25, 0.375, 0.25, 0.375, 0.25, 0.625, 0.25, 0.625, 0.5, 0.375, 0.5, 0.375, 0.5, 0.625, 0.5, 0.625, 0.75, 0.375, 0.75, 0.375, 0.75, 0.625, 0.75, 0.625, 1.0, 0.375, 1.0, 0.125, 0.5, 0.375, 0.5, 0.375, 0.75, 0.125, 0.75, 0.625, 0.5, 0.875, 0.5, 0.875, 0.75, 0.625, 0.75, 0.375, 0.0, 0.625, 0.0, 0.625, 0.25, 0.375, 0.25, 0.375, 0.25, 0.625, 0.25, 0.625, 0.5, 0.375, 0.5, 0.375, 0.5, 0.625, 0.5, 0.625, 0.75, 0.375, 0.75, 0.375, 0.75, 0.625, 0.75, 0.625, 1.0, 0.375, 1.0, 0.125, 0.5, 0.375, 0.5, 0.375, 0.75, 0.125, 0.75, 0.625, 0.5, 0.875, 0.5, 0.875, 0.75, 0.625, 0.75, 0.375, 0.0, 0.625, 0.0, 0.625, 0.25, 0.375, 0.25, 0.375, 0.25, 0.625, 0.25, 0.625, 0.5, 0.375, 0.5, 0.375, 0.5, 0.625, 0.5, 0.625, 0.75, 0.375, 0.75, 0.125, 0.5, 0.375, 0.5, 0.375, 0.75, 0.125, 0.75, 0.625, 0.5, 0.875, 0.5, 0.875, 0.75, 0.625, 0.75, 0.375, 0.0, 0.625, 0.0, 0.625, 0.25, 0.375, 0.25, 0.375, 0.5, 0.625, 0.5, 0.625, 0.75, 0.375, 0.75, 0.125, 0.5, 0.375, 0.5, 0.375, 0.75, 0.125, 0.75, 0.625, 0.5, 0.875, 0.5, 0.875, 0.75, 0.625, 0.75, 0.375, 0.0, 0.625, 0.0, 0.625, 0.25, 0.375, 0.25, 0.375, 0.25, 0.625, 0.25, 0.625, 0.5, 0.375, 0.5, 0.375, 0.5, 0.625, 0.5, 0.625, 0.75, 0.375, 0.75, 0.125, 0.5, 0.375, 0.5, 0.375, 0.75, 0.125, 0.75, 0.625, 0.5, 0.875, 0.5, 0.875, 0.75, 0.625, 0.75, 0.375, 0.0, 0.625, 0.0, 0.625, 0.25, 0.375, 0.25, 0.375, 0.25, 0.625, 0.25, 0.625, 0.5, 0.375, 0.5, 0.375, 0.5, 0.625, 0.5, 0.625, 0.75, 0.375, 0.75, 0.375, 0.75, 0.625, 0.75, 0.625, 1.0, 0.375, 1.0, 0.125, 0.5, 0.375, 0.5, 0.375, 0.75, 0.125, 0.75, 0.625, 0.5, 0.875, 0.5, 0.875, 0.75, 0.625, 0.75, 0.375, 0.0, 0.625, 0.0, 0.625, 0.25, 0.375, 0.25, 0.375, 0.25, 0.625, 0.25, 0.625, 0.5, 0.375, 0.5, 0.375, 0.5, 0.625, 0.5, 0.625, 0.75, 0.375, 0.75, 0.375, 0.75, 0.625, 0.75, 0.625, 1.0, 0.375, 1.0, 0.125, 0.5, 0.375, 0.5, 0.375, 0.75, 0.125, 0.75, 0.625, 0.5, 0.875, 0.5, 0.875, 0.75, 0.625, 0.75])
me_cube_013.update()
me_cylinder_002 = bpy.data.meshes.new('Cylinder.002')
me_cylinder_002.from_pydata([(0.0, 1.0, -1.0), (0.0, 1.0, 1.0), (0.1951, 0.9808, -1.0), (0.1951, 0.9808, 1.0), (0.3827, 0.9239, -1.0), (0.3827, 0.9239, 1.0), (0.5556, 0.8315, -1.0), (0.5556, 0.8315, 1.0), (0.7071, 0.7071, -1.0), (0.7071, 0.7071, 1.0), (0.8315, 0.5556, -1.0), (0.8315, 0.5556, 1.0), (0.9239, 0.3827, -1.0), (0.9239, 0.3827, 1.0), (0.9808, 0.1951, -1.0), (0.9808, 0.1951, 1.0), (1.0, 0.0, -1.0), (1.0, 0.0, 1.0), (0.9808, -0.1951, -1.0), (0.9808, -0.1951, 1.0), (0.9239, -0.3827, -1.0), (0.9239, -0.3827, 1.0), (0.8315, -0.5556, -1.0), (0.8315, -0.5556, 1.0), (0.7071, -0.7071, -1.0), (0.7071, -0.7071, 1.0), (0.5556, -0.8315, -1.0), (0.5556, -0.8315, 1.0), (0.3827, -0.9239, -1.0), (0.3827, -0.9239, 1.0), (0.1951, -0.9808, -1.0), (0.1951, -0.9808, 1.0), (0.0, -1.0, -1.0), (0.0, -1.0, 1.0), (-0.1951, -0.9808, -1.0), (-0.1951, -0.9808, 1.0), (-0.3827, -0.9239, -1.0), (-0.3827, -0.9239, 1.0), (-0.5556, -0.8315, -1.0), (-0.5556, -0.8315, 1.0), (-0.7071, -0.7071, -1.0), (-0.7071, -0.7071, 1.0), (-0.8315, -0.5556, -1.0), (-0.8315, -0.5556, 1.0), (-0.9239, -0.3827, -1.0), (-0.9239, -0.3827, 1.0), (-0.9808, -0.1951, -1.0), (-0.9808, -0.1951, 1.0), (-1.0, 0.0, -1.0), (-1.0, 0.0, 1.0), (-0.9808, 0.1951, -1.0), (-0.9808, 0.1951, 1.0), (-0.9239, 0.3827, -1.0), (-0.9239, 0.3827, 1.0), (-0.8315, 0.5556, -1.0), (-0.8315, 0.5556, 1.0), (-0.7071, 0.7071, -1.0), (-0.7071, 0.7071, 1.0), (-0.5556, 0.8315, -1.0), (-0.5556, 0.8315, 1.0), (-0.3827, 0.9239, -1.0), (-0.3827, 0.9239, 1.0), (-0.1951, 0.9808, -1.0), (-0.1951, 0.9808, 1.0)], [], [(0, 1, 3, 2), (2, 3, 5, 4), (4, 5, 7, 6), (6, 7, 9, 8), (8, 9, 11, 10), (10, 11, 13, 12), (12, 13, 15, 14), (14, 15, 17, 16), (16, 17, 19, 18), (18, 19, 21, 20), (20, 21, 23, 22), (22, 23, 25, 24), (24, 25, 27, 26), (26, 27, 29, 28), (28, 29, 31, 30), (30, 31, 33, 32), (32, 33, 35, 34), (34, 35, 37, 36), (36, 37, 39, 38), (38, 39, 41, 40), (40, 41, 43, 42), (42, 43, 45, 44), (44, 45, 47, 46), (46, 47, 49, 48), (48, 49, 51, 50), (50, 51, 53, 52), (52, 53, 55, 54), (54, 55, 57, 56), (56, 57, 59, 58), (58, 59, 61, 60), (3, 1, 63, 61, 59, 57, 55, 53, 51, 49, 47, 45, 43, 41, 39, 37, 35, 33, 31, 29, 27, 25, 23, 21, 19, 17, 15, 13, 11, 9, 7, 5), (60, 61, 63, 62), (62, 63, 1, 0), (0, 2, 4, 6, 8, 10, 12, 14, 16, 18, 20, 22, 24, 26, 28, 30, 32, 34, 36, 38, 40, 42, 44, 46, 48, 50, 52, 54, 56, 58, 60, 62)])
_uv = me_cylinder_002.uv_layers.new(name='UVMap')
_uv.uv.foreach_set('vector', [1.0, 0.5, 1.0, 1.0, 0.9688, 1.0, 0.9688, 0.5, 0.9688, 0.5, 0.9688, 1.0, 0.9375, 1.0, 0.9375, 0.5, 0.9375, 0.5, 0.9375, 1.0, 0.9062, 1.0, 0.9062, 0.5, 0.9062, 0.5, 0.9062, 1.0, 0.875, 1.0, 0.875, 0.5, 0.875, 0.5, 0.875, 1.0, 0.8438, 1.0, 0.8438, 0.5, 0.8438, 0.5, 0.8438, 1.0, 0.8125, 1.0, 0.8125, 0.5, 0.8125, 0.5, 0.8125, 1.0, 0.7812, 1.0, 0.7812, 0.5, 0.7812, 0.5, 0.7812, 1.0, 0.75, 1.0, 0.75, 0.5, 0.75, 0.5, 0.75, 1.0, 0.7188, 1.0, 0.7188, 0.5, 0.7188, 0.5, 0.7188, 1.0, 0.6875, 1.0, 0.6875, 0.5, 0.6875, 0.5, 0.6875, 1.0, 0.6562, 1.0, 0.6562, 0.5, 0.6562, 0.5, 0.6562, 1.0, 0.625, 1.0, 0.625, 0.5, 0.625, 0.5, 0.625, 1.0, 0.5938, 1.0, 0.5938, 0.5, 0.5938, 0.5, 0.5938, 1.0, 0.5625, 1.0, 0.5625, 0.5, 0.5625, 0.5, 0.5625, 1.0, 0.5312, 1.0, 0.5312, 0.5, 0.5312, 0.5, 0.5312, 1.0, 0.5, 1.0, 0.5, 0.5, 0.5, 0.5, 0.5, 1.0, 0.4688, 1.0, 0.4688, 0.5, 0.4688, 0.5, 0.4688, 1.0, 0.4375, 1.0, 0.4375, 0.5, 0.4375, 0.5, 0.4375, 1.0, 0.4062, 1.0, 0.4062, 0.5, 0.4062, 0.5, 0.4062, 1.0, 0.375, 1.0, 0.375, 0.5, 0.375, 0.5, 0.375, 1.0, 0.3438, 1.0, 0.3438, 0.5, 0.3438, 0.5, 0.3438, 1.0, 0.3125, 1.0, 0.3125, 0.5, 0.3125, 0.5, 0.3125, 1.0, 0.2812, 1.0, 0.2812, 0.5, 0.2812, 0.5, 0.2812, 1.0, 0.25, 1.0, 0.25, 0.5, 0.25, 0.5, 0.25, 1.0, 0.2188, 1.0, 0.2188, 0.5, 0.2188, 0.5, 0.2188, 1.0, 0.1875, 1.0, 0.1875, 0.5, 0.1875, 0.5, 0.1875, 1.0, 0.1562, 1.0, 0.1562, 0.5, 0.1562, 0.5, 0.1562, 1.0, 0.125, 1.0, 0.125, 0.5, 0.125, 0.5, 0.125, 1.0, 0.09375, 1.0, 0.09375, 0.5, 0.09375, 0.5, 0.09375, 1.0, 0.0625, 1.0, 0.0625, 0.5, 0.2968, 0.4854, 0.25, 0.49, 0.2032, 0.4854, 0.1582, 0.4717, 0.1167, 0.4496, 0.08029, 0.4197, 0.05045, 0.3833, 0.02827, 0.3418, 0.01461, 0.2968, 0.01, 0.25, 0.01461, 0.2032, 0.02827, 0.1582, 0.05045, 0.1167, 0.08029, 0.08029, 0.1167, 0.05045, 0.1582, 0.02827, 0.2032, 0.01461, 0.25, 0.01, 0.2968, 0.01461, 0.3418, 0.02827, 0.3833, 0.05045, 0.4197, 0.08029, 0.4496, 0.1167, 0.4717, 0.1582, 0.4854, 0.2032, 0.49, 0.25, 0.4854, 0.2968, 0.4717, 0.3418, 0.4496, 0.3833, 0.4197, 0.4197, 0.3833, 0.4496, 0.3418, 0.4717, 0.0625, 0.5, 0.0625, 1.0, 0.03125, 1.0, 0.03125, 0.5, 0.03125, 0.5, 0.03125, 1.0, 0.0, 1.0, 0.0, 0.5, 0.75, 0.49, 0.7968, 0.4854, 0.8418, 0.4717, 0.8833, 0.4496, 0.9197, 0.4197, 0.9496, 0.3833, 0.9717, 0.3418, 0.9854, 0.2968, 0.99, 0.25, 0.9854, 0.2032, 0.9717, 0.1582, 0.9496, 0.1167, 0.9197, 0.08029, 0.8833, 0.05045, 0.8418, 0.02827, 0.7968, 0.01461, 0.75, 0.01, 0.7032, 0.01461, 0.6582, 0.02827, 0.6167, 0.05045, 0.5803, 0.08029, 0.5504, 0.1167, 0.5283, 0.1582, 0.5146, 0.2032, 0.51, 0.25, 0.5146, 0.2968, 0.5283, 0.3418, 0.5504, 0.3833, 0.5803, 0.4197, 0.6167, 0.4496, 0.6582, 0.4717, 0.7032, 0.4854])
me_cylinder_002.update()

# ---- objects
ob_trailer_body = bpy.data.objects.new('Trailer body', me_cube_005)
ob_empty = bpy.data.objects.new('Empty', None)
ob_frame = bpy.data.objects.new('frame', me_cube)
ob_ghost_wheel = bpy.data.objects.new('ghost wheel', me_cylinder)
ob_axle_tube = bpy.data.objects.new('axle tube', me_cube_009)
ob_axle = bpy.data.objects.new('axle', me_cylinder_001)
ob_mudguard = bpy.data.objects.new('mudguard', me_cube_013)
ob_ghost_wheel_001 = bpy.data.objects.new('ghost wheel.001', me_cylinder_002)
ob_empty_001 = bpy.data.objects.new('Empty.001', None)

# ---- transforms, parenting, visibility, modifiers, constraints
ob_trailer_body.location = (0.0, 0.0, 0.6936)
ob_trailer_body.scale = (0.75, 1.05, 0.2)
ob_trailer_body.lineart.crease_threshold = 0.0
_m = ob_trailer_body.modifiers.new('Wireframe', 'WIREFRAME')
_m.show_render = False
ob_empty.location = (0.0, 0.0, 0.0)
ob_empty.lineart.crease_threshold = 0.0
ob_frame.location = (0.4097, 0.6716, 0.45)
ob_frame.rotation_euler = (0.0, -0.0, 0.4014)
ob_frame.scale = (0.045, 0.758, 0.045)
ob_frame.lineart.crease_threshold = 0.0
_m = ob_frame.modifiers.new('Mirror', 'MIRROR')
_m.mirror_object = ob_empty
ob_ghost_wheel.location = (0.8858, -0.1019, 0.3569)
ob_ghost_wheel.rotation_euler = (0.0, 1.571, 0.0)
ob_ghost_wheel.scale = (0.3, 0.3, 0.1)
ob_ghost_wheel.lock_scale = (True, True, False)
_m = ob_ghost_wheel.modifiers.new('Mirror', 'MIRROR')
_m.mirror_object = ob_empty
_m = ob_ghost_wheel.modifiers.new('Wireframe', 'WIREFRAME')
ob_axle_tube.location = (0.0, -0.101, 0.3574)
ob_axle_tube.scale = (0.65, 0.03, 0.03)
_m = ob_axle_tube.modifiers.new('Mirror', 'MIRROR')
_m.use_bisect_axis = (True, False, False)
ob_axle.location = (6.647e-17, -0.101, 0.3574)
ob_axle.rotation_euler = (-0.0, 1.571, 0.0)
ob_axle.scale = (0.0195, 0.0195, 0.9159)
ob_mudguard.location = (0.8382, -0.8025, 0.5049)
ob_mudguard.scale = (0.1066, 0.2475, 0.01)
_m = ob_mudguard.modifiers.new('Mirror', 'MIRROR')
_m.mirror_object = ob_empty
ob_ghost_wheel_001.location = (-0.003233, 1.399, 0.5868)
ob_ghost_wheel_001.rotation_euler = (-0.0, 3.142, 0.0)
ob_ghost_wheel_001.scale = (0.3, 0.3, 0.1)
ob_ghost_wheel_001.lock_scale = (True, True, False)
_m = ob_ghost_wheel_001.modifiers.new('Wireframe', 'WIREFRAME')
ob_empty_001.location = (0.0, 0.0, 0.0)
ob_empty_001.lineart.crease_threshold = 0.0

# ---- collection membership
scene.collection.objects.link(ob_trailer_body)
scene.collection.objects.link(ob_empty)
scene.collection.objects.link(ob_frame)
scene.collection.objects.link(ob_ghost_wheel)
scene.collection.objects.link(ob_axle_tube)
scene.collection.objects.link(ob_axle)
scene.collection.objects.link(ob_mudguard)
scene.collection.objects.link(ob_ghost_wheel_001)
scene.collection.objects.link(ob_empty_001)

# ---- scene / render settings (as saved in the file)
scene.frame_start = 1; scene.frame_end = 250; scene.frame_set(2)
scene.render.engine = 'BLENDER_EEVEE_NEXT'
scene.render.bake_bias = 0.0
scene.render.bake_samples = 0
scene.cycles.use_denoising = False
scene.cycles.samples = 128
scene.cycles.sampling_pattern = 'TABULATED_SOBOL'
scene.cycles.use_adaptive_sampling = False
scene.cycles.use_light_tree = False
scene.view_settings.view_transform = 'Filmic'
bpy.context.view_layer.update()

# ---- added for rendering (the .blend has no active camera and no usable light): camera, sun
cam_auto = bpy.data.cameras.new('AutoCamera')
cam_auto.lens = 50.0
cam_auto.sensor_width = 36.0
cam_auto.clip_end = 1000.0
ob_auto_camera = bpy.data.objects.new('AutoCamera', cam_auto)
scene.collection.objects.link(ob_auto_camera)
ob_auto_camera.location = (3.75401, -4.22762, 3.39016)
ob_auto_camera.rotation_euler = (1.09748, -7.21219e-08, 0.694738)
scene.camera = ob_auto_camera
light_auto_sun = bpy.data.lights.new('AutoSun', 'SUN')
light_auto_sun.energy = 3.0
light_auto_sun.angle = 0.0523599
ob_auto_sun = bpy.data.objects.new('AutoSun', light_auto_sun)
scene.collection.objects.link(ob_auto_sun)
ob_auto_sun.rotation_euler = (0.872665, 0.174533, 0.523599)
bpy.context.view_layer.update()
